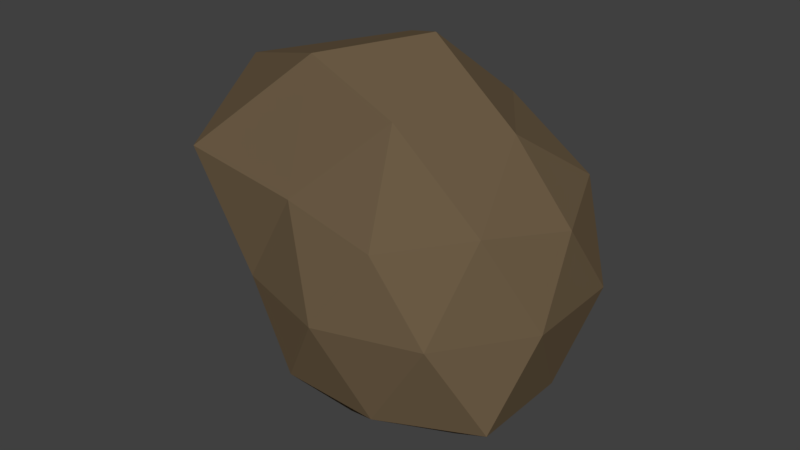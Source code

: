 # Source: Meteor.blend  (saved by Blender 2.78.0; exported with 4.5.12 LTS)
import bpy
from mathutils import Matrix  # noqa: F401  (used for matrix-valued properties, if any)

bpy.ops.wm.read_factory_settings(use_empty=True)
scene = bpy.context.scene
scene.name = 'Scene'

# ---- collections
col_collection_1 = bpy.data.collections.new('Collection 1'); scene.collection.children.link(col_collection_1)

# ---- materials (node trees are filled in below, after node groups)
mat_material_001 = bpy.data.materials.new('Material.001')
mat_material_001.alpha_threshold = 0.0
mat_material_001.use_transparent_shadow = False
mat_material_001.diffuse_color = (0.1473, 0.1041, 0.05964, 1.0)
mat_material_001.roughness = 0.5

# ---- material node trees

# ---- world
world_world = bpy.data.worlds.new('World'); scene.world = world_world
world_world.color = (0.05088, 0.05088, 0.05088)
world_world.use_sun_shadow = False
world_world.sun_shadow_jitter_overblur = 0.0
world_world.cycles.sampling_method = 'MANUAL'

# ---- meshes
me_icosphere = bpy.data.meshes.new('Icosphere')
me_icosphere.from_pydata([(0.03001, 0.04101, -1.1), (0.8348, -0.5924, -0.5207), (-0.278, -0.8812, -0.474), (-0.8944, 0.0, -0.4472), (-0.2469, 0.6775, -0.3489), (0.5715, 0.4558, -0.337), (0.2767, -0.8513, 0.4488), (-1.045, -0.7899, 0.645), (-0.9241, 0.7292, 0.5885), (0.2764, 0.8506, 0.4472), (0.8944, 0.0, 0.4472), (0.04207, -0.04488, 1.325), (-0.1637, -0.5224, -0.8705), (0.4344, -0.315, -0.8612), (0.2616, -0.8335, -0.5472), (0.8453, -0.003671, -0.5021), (0.429, 0.3467, -0.9538), (-0.544, 0.01726, -0.9007), (-0.6883, -0.5024, -0.5278), (-0.1529, 0.519, -0.8874), (-0.7427, 0.645, -0.6303), (0.2999, 0.6891, -0.4508), (0.9527, -0.3102, -0.0003261), (0.9411, 0.3018, 0.002299), (-0.0001657, -1.003, -0.002783), (0.598, -0.8163, -0.001925), (-1.036, -0.3422, 0.01962), (-0.6014, -0.8225, 0.004324), (-0.6314, 0.9115, -0.03971), (-1.148, 0.3841, -0.03293), (0.5791, 0.801, 0.00369), (0.0004193, 0.9981, 0.00042), (0.6882, -0.5001, 0.5259), (-0.2695, -0.8438, 0.5739), (-1.416, 0.05152, 0.8834), (-0.2629, 0.809, 0.5258), (0.6882, 0.5, 0.5257), (0.1892, -0.5654, 1.027), (0.5311, -0.004634, 0.88), (-0.4532, -0.4482, 1.209), (-0.4407, 0.3499, 1.143), (0.1666, 0.4993, 0.88)], [], [(0, 13, 12), (1, 13, 15), (0, 12, 17), (0, 17, 19), (0, 19, 16), (1, 15, 22), (2, 14, 24), (3, 18, 26), (4, 20, 28), (5, 21, 30), (1, 22, 25), (2, 24, 27), (3, 26, 29), (4, 28, 31), (5, 30, 23), (6, 32, 37), (7, 33, 39), (8, 34, 40), (9, 35, 41), (10, 36, 38), (38, 41, 11), (38, 36, 41), (36, 9, 41), (41, 40, 11), (41, 35, 40), (35, 8, 40), (40, 39, 11), (40, 34, 39), (34, 7, 39), (39, 37, 11), (39, 33, 37), (33, 6, 37), (37, 38, 11), (37, 32, 38), (32, 10, 38), (23, 36, 10), (23, 30, 36), (30, 9, 36), (31, 35, 9), (31, 28, 35), (28, 8, 35), (29, 34, 8), (29, 26, 34), (26, 7, 34), (27, 33, 7), (27, 24, 33), (24, 6, 33), (25, 32, 6), (25, 22, 32), (22, 10, 32), (30, 31, 9), (30, 21, 31), (21, 4, 31), (28, 29, 8), (28, 20, 29), (20, 3, 29), (26, 27, 7), (26, 18, 27), (18, 2, 27), (24, 25, 6), (24, 14, 25), (14, 1, 25), (22, 23, 10), (22, 15, 23), (15, 5, 23), (16, 21, 5), (16, 19, 21), (19, 4, 21), (19, 20, 4), (19, 17, 20), (17, 3, 20), (17, 18, 3), (17, 12, 18), (12, 2, 18), (15, 16, 5), (15, 13, 16), (13, 0, 16), (12, 14, 2), (12, 13, 14), (13, 1, 14)])
me_icosphere.materials.append(mat_material_001)
me_icosphere.use_remesh_preserve_volume = False
me_icosphere.use_remesh_preserve_attributes = False
me_icosphere.use_mirror_vertex_groups = False
me_icosphere.update()

# ---- objects
ob_meteor = bpy.data.objects.new('Meteor', me_icosphere)

# ---- transforms, parenting, visibility, modifiers, constraints
ob_meteor.location = (0.0, 0.0, 0.0)
ob_meteor.lineart.crease_threshold = 0.0

# ---- collection membership
col_collection_1.objects.link(ob_meteor)

# ---- scene / render settings (as saved in the file)
scene.frame_start = 1; scene.frame_end = 250; scene.frame_set(1)
scene.render.engine = 'BLENDER_EEVEE_NEXT'
scene.render.resolution_percentage = 50
scene.render.dither_intensity = 0.0
scene.cycles.use_denoising = False
scene.cycles.samples = 128
scene.cycles.sampling_pattern = 'TABULATED_SOBOL'
scene.cycles.light_sampling_threshold = 0.0
scene.cycles.use_adaptive_sampling = False
scene.cycles.use_light_tree = False
scene.cycles.blur_glossy = 0.0
scene.cycles.sample_clamp_indirect = 0.0
scene.view_settings.view_transform = 'Standard'
bpy.context.view_layer.update()

# ---- added for rendering (the .blend has no active camera and no usable light): camera, sun
cam_auto = bpy.data.cameras.new('AutoCamera')
cam_auto.lens = 50.0
cam_auto.sensor_width = 36.0
cam_auto.clip_end = 1000.0
ob_auto_camera = bpy.data.objects.new('AutoCamera', cam_auto)
scene.collection.objects.link(ob_auto_camera)
ob_auto_camera.location = (3.41041, -4.37301, 3.02627)
ob_auto_camera.rotation_euler = (1.09748, -7.21219e-08, 0.694738)
scene.camera = ob_auto_camera
light_auto_sun = bpy.data.lights.new('AutoSun', 'SUN')
light_auto_sun.energy = 3.0
light_auto_sun.angle = 0.0523599
ob_auto_sun = bpy.data.objects.new('AutoSun', light_auto_sun)
scene.collection.objects.link(ob_auto_sun)
ob_auto_sun.rotation_euler = (0.872665, 0.174533, 0.523599)
bpy.context.view_layer.update()
